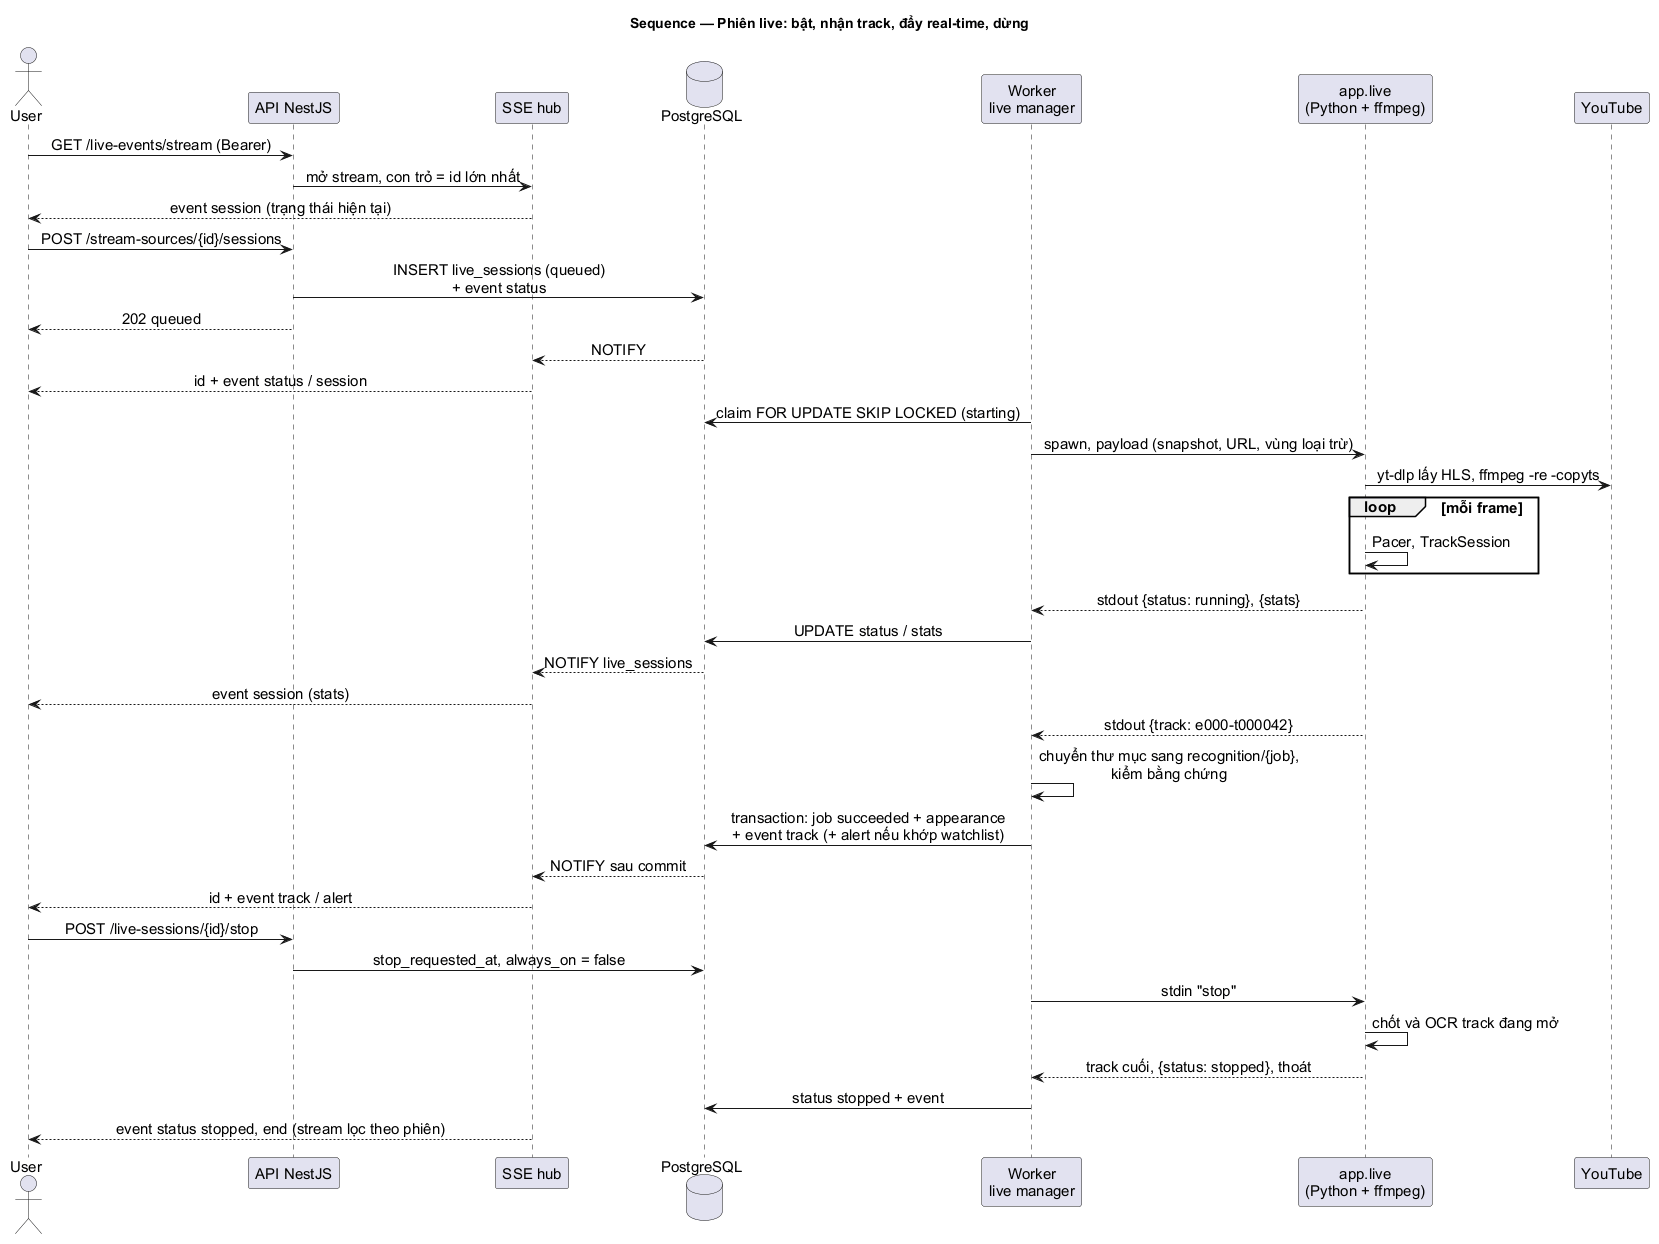

The diagram above was rendered by PlantUML. Its source (embedded in the PNG):
@startuml
skinparam defaultFontName Arial
skinparam defaultFontSize 15
skinparam shadowing false
skinparam backgroundColor white
skinparam sequenceMessageAlign center
title Sequence — Phiên live: bật, nhận track, đẩy real-time, dừng
actor "User" as U
participant "API NestJS" as API
participant "SSE hub" as HUB
database "PostgreSQL" as DB
participant "Worker\nlive manager" as W
participant "app.live\n(Python + ffmpeg)" as P
participant "YouTube" as YT
U -> API : GET /live-events/stream (Bearer)
API -> HUB : mở stream, con trỏ = id lớn nhất
HUB --> U : event session (trạng thái hiện tại)
U -> API : POST /stream-sources/{id}/sessions
API -> DB : INSERT live_sessions (queued)\n+ event status
API --> U : 202 queued
DB --> HUB : NOTIFY
HUB --> U : id + event status / session
W -> DB : claim FOR UPDATE SKIP LOCKED (starting)
W -> P : spawn, payload (snapshot, URL, vùng loại trừ)
P -> YT : yt-dlp lấy HLS, ffmpeg -re -copyts
loop mỗi frame
  P -> P : Pacer, TrackSession
end
P --> W : stdout {status: running}, {stats}
W -> DB : UPDATE status / stats
DB --> HUB : NOTIFY live_sessions
HUB --> U : event session (stats)
P --> W : stdout {track: e000-t000042}
W -> W : chuyển thư mục sang recognition/{job},\nkiểm bằng chứng
W -> DB : transaction: job succeeded + appearance\n+ event track (+ alert nếu khớp watchlist)
DB --> HUB : NOTIFY sau commit
HUB --> U : id + event track / alert
U -> API : POST /live-sessions/{id}/stop
API -> DB : stop_requested_at, always_on = false
W -> P : stdin "stop"
P -> P : chốt và OCR track đang mở
P --> W : track cuối, {status: stopped}, thoát
W -> DB : status stopped + event
HUB --> U : event status stopped, end (stream lọc theo phiên)
@enduml